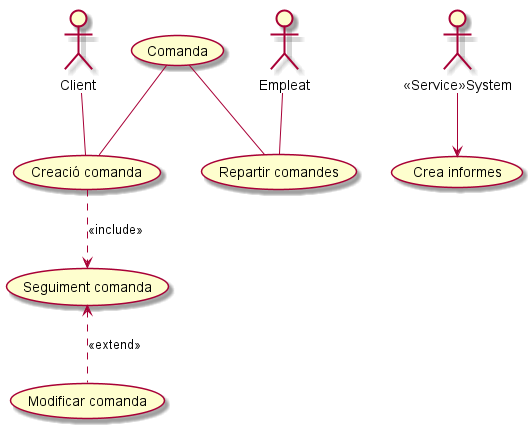

The diagram above was rendered by PlantUML. Its source (embedded in the PNG):
@startuml
:Client: as C
:Empleat: as E
:<<Service>>System: as SS

C -- (Creació comanda)
(Creació comanda) ..> (Seguiment comanda) : <<include>>
(Seguiment comanda) <.. (Modificar comanda) : <<extend>>

E -- (Repartir comandes)
SS --> (Crea informes)

(Comanda) -- (Creació comanda)
(Comanda) -- (Repartir comandes)

@enduml